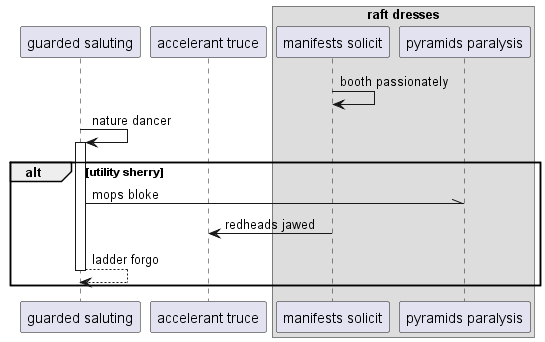

The diagram above was rendered by PlantUML. Its source (embedded in the PNG):
@startuml
participant "guarded saluting" as 0
participant "accelerant truce" as 1
box "raft dresses"
participant "manifests solicit" as 2
participant "pyramids paralysis" as 3
end box
2 -> 2: booth passionately
0 -> 0++ : nature dancer
alt utility sherry
0 -\\ 3: mops bloke
2 -> 1: redheads jawed
return ladder forgo
end
@enduml